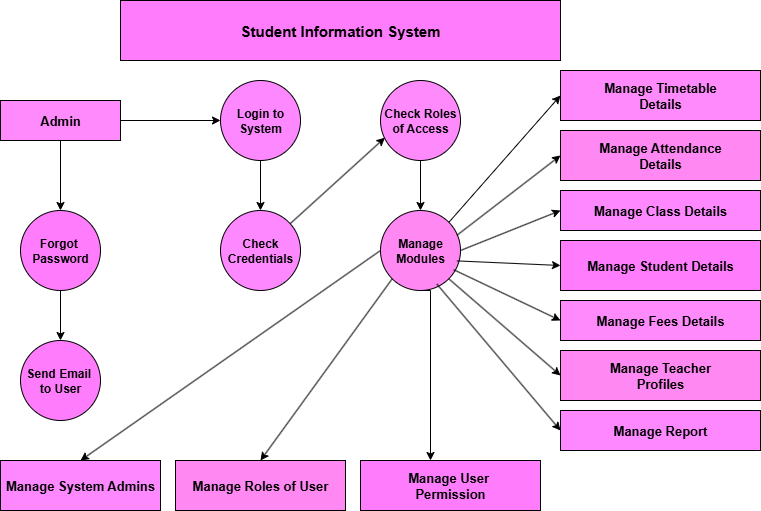

The diagram above was exported from draw.io. Its source (the exported page's mxGraphModel, read from the mxfile embedded in the PNG):
<mxGraphModel dx="1034" dy="570" grid="1" gridSize="10" guides="1" tooltips="1" connect="1" arrows="1" fold="1" page="1" pageScale="1" pageWidth="850" pageHeight="1100" math="0" shadow="0">
  <root>
    <mxCell id="0" />
    <mxCell id="1" parent="0" />
    <mxCell id="ljkBJ14W0tgktyRTfK95-1" value="&lt;b&gt;&lt;font style=&quot;font-size: 15px;&quot;&gt;Student Information System&lt;/font&gt;&lt;/b&gt;" style="rounded=0;whiteSpace=wrap;html=1;fillColor=#FF7DFC;" parent="1" vertex="1">
      <mxGeometry x="200" y="20" width="440" height="60" as="geometry" />
    </mxCell>
    <mxCell id="ljkBJ14W0tgktyRTfK95-2" value="&lt;b&gt;&lt;font style=&quot;font-size: 13px;&quot;&gt;Admin&lt;/font&gt;&lt;/b&gt;" style="rounded=0;whiteSpace=wrap;html=1;fillColor=#FF8AFC;" parent="1" vertex="1">
      <mxGeometry x="80" y="120" width="120" height="40" as="geometry" />
    </mxCell>
    <mxCell id="ljkBJ14W0tgktyRTfK95-3" value="&lt;b&gt;Login to&lt;/b&gt;&lt;div&gt;&lt;b&gt;System&lt;/b&gt;&lt;/div&gt;" style="ellipse;whiteSpace=wrap;html=1;aspect=fixed;fillColor=#FE88FF;" parent="1" vertex="1">
      <mxGeometry x="300" y="100" width="80" height="80" as="geometry" />
    </mxCell>
    <mxCell id="ljkBJ14W0tgktyRTfK95-4" value="&lt;b&gt;Check Roles of Access&lt;/b&gt;" style="ellipse;whiteSpace=wrap;html=1;aspect=fixed;fillColor=#FF8AFC;" parent="1" vertex="1">
      <mxGeometry x="460" y="100" width="80" height="80" as="geometry" />
    </mxCell>
    <mxCell id="ljkBJ14W0tgktyRTfK95-5" value="&lt;b&gt;Forgot&amp;nbsp;&lt;/b&gt;&lt;div&gt;&lt;b&gt;Password&lt;/b&gt;&lt;/div&gt;" style="ellipse;whiteSpace=wrap;html=1;aspect=fixed;fillColor=#FF7DFC;" parent="1" vertex="1">
      <mxGeometry x="100" y="230" width="80" height="80" as="geometry" />
    </mxCell>
    <mxCell id="ljkBJ14W0tgktyRTfK95-6" value="&lt;b&gt;Check&lt;/b&gt;&lt;div&gt;&lt;b&gt;Credentials&lt;/b&gt;&lt;/div&gt;" style="ellipse;whiteSpace=wrap;html=1;aspect=fixed;fillColor=#FE88FF;" parent="1" vertex="1">
      <mxGeometry x="300" y="230" width="80" height="80" as="geometry" />
    </mxCell>
    <mxCell id="ljkBJ14W0tgktyRTfK95-7" value="&lt;b&gt;Send Email&amp;nbsp;&lt;/b&gt;&lt;div&gt;&lt;b&gt;to User&lt;/b&gt;&lt;/div&gt;" style="ellipse;whiteSpace=wrap;html=1;aspect=fixed;fillColor=#FF7DFC;" parent="1" vertex="1">
      <mxGeometry x="100" y="360" width="80" height="80" as="geometry" />
    </mxCell>
    <mxCell id="ljkBJ14W0tgktyRTfK95-8" value="&lt;b&gt;Manage&lt;/b&gt;&lt;div&gt;&lt;b&gt;Modules&lt;/b&gt;&lt;/div&gt;" style="ellipse;whiteSpace=wrap;html=1;aspect=fixed;fillColor=#FF88F3;" parent="1" vertex="1">
      <mxGeometry x="460" y="230" width="80" height="80" as="geometry" />
    </mxCell>
    <mxCell id="ljkBJ14W0tgktyRTfK95-9" value="&lt;b&gt;&lt;font style=&quot;font-size: 13px;&quot;&gt;Manage System Admins&lt;/font&gt;&lt;/b&gt;" style="rounded=0;whiteSpace=wrap;html=1;fillColor=#FE88FF;" parent="1" vertex="1">
      <mxGeometry x="80" y="480" width="160" height="50" as="geometry" />
    </mxCell>
    <mxCell id="ljkBJ14W0tgktyRTfK95-10" value="&lt;b&gt;&lt;font style=&quot;font-size: 13px;&quot;&gt;Manage Roles of User&lt;/font&gt;&lt;/b&gt;" style="rounded=0;whiteSpace=wrap;html=1;fillColor=#FF88F3;" parent="1" vertex="1">
      <mxGeometry x="255" y="480" width="170" height="50" as="geometry" />
    </mxCell>
    <mxCell id="ljkBJ14W0tgktyRTfK95-11" value="&lt;b&gt;&lt;font style=&quot;font-size: 13px;&quot;&gt;Manage User&amp;nbsp;&lt;/font&gt;&lt;/b&gt;&lt;div&gt;&lt;b&gt;&lt;font style=&quot;font-size: 13px;&quot;&gt;Permission&lt;/font&gt;&lt;/b&gt;&lt;/div&gt;" style="rounded=0;whiteSpace=wrap;html=1;fillColor=#FF7DFC;" parent="1" vertex="1">
      <mxGeometry x="440" y="480" width="180" height="50" as="geometry" />
    </mxCell>
    <mxCell id="ljkBJ14W0tgktyRTfK95-12" value="&lt;b&gt;&lt;font style=&quot;font-size: 13px;&quot;&gt;Manage Timetable&lt;/font&gt;&lt;/b&gt;&lt;div&gt;&lt;b&gt;&lt;font style=&quot;font-size: 13px;&quot;&gt;Details&lt;/font&gt;&lt;/b&gt;&lt;/div&gt;" style="rounded=0;whiteSpace=wrap;html=1;fillColor=#FF8AFC;" parent="1" vertex="1">
      <mxGeometry x="640" y="90" width="200" height="50" as="geometry" />
    </mxCell>
    <mxCell id="ljkBJ14W0tgktyRTfK95-13" value="&lt;b&gt;&lt;font style=&quot;font-size: 13px;&quot;&gt;Manage Attendance&lt;/font&gt;&lt;/b&gt;&lt;div&gt;&lt;b&gt;&lt;font style=&quot;font-size: 13px;&quot;&gt;Details&lt;/font&gt;&lt;/b&gt;&lt;/div&gt;" style="rounded=0;whiteSpace=wrap;html=1;fillColor=#FF88F3;" parent="1" vertex="1">
      <mxGeometry x="640" y="150" width="200" height="50" as="geometry" />
    </mxCell>
    <mxCell id="ljkBJ14W0tgktyRTfK95-14" value="&lt;font style=&quot;font-size: 13px;&quot;&gt;&lt;b&gt;Manage Class&amp;nbsp;&lt;/b&gt;&lt;/font&gt;&lt;b style=&quot;font-size: 13px; background-color: transparent; color: light-dark(rgb(0, 0, 0), rgb(255, 255, 255));&quot;&gt;Details&lt;/b&gt;" style="rounded=0;whiteSpace=wrap;html=1;fillColor=#FE88FF;" parent="1" vertex="1">
      <mxGeometry x="640" y="210" width="200" height="40" as="geometry" />
    </mxCell>
    <mxCell id="ljkBJ14W0tgktyRTfK95-16" value="&lt;b&gt;&lt;font style=&quot;font-size: 13px;&quot;&gt;Manage Student Details&lt;/font&gt;&lt;/b&gt;" style="rounded=0;whiteSpace=wrap;html=1;fillColor=#FF7DFC;" parent="1" vertex="1">
      <mxGeometry x="640" y="260" width="200" height="50" as="geometry" />
    </mxCell>
    <mxCell id="ljkBJ14W0tgktyRTfK95-17" value="&lt;b&gt;&lt;font style=&quot;font-size: 13px;&quot;&gt;Manage Fees Details&lt;/font&gt;&lt;/b&gt;" style="rounded=0;whiteSpace=wrap;html=1;fillColor=#FF8AFC;" parent="1" vertex="1">
      <mxGeometry x="640" y="320" width="200" height="40" as="geometry" />
    </mxCell>
    <mxCell id="ljkBJ14W0tgktyRTfK95-18" value="&lt;b&gt;&lt;font style=&quot;font-size: 13px;&quot;&gt;Manage Teacher&lt;/font&gt;&lt;/b&gt;&lt;div&gt;&lt;b&gt;&lt;font style=&quot;font-size: 13px;&quot;&gt;Profiles&lt;/font&gt;&lt;/b&gt;&lt;/div&gt;" style="rounded=0;whiteSpace=wrap;html=1;fillColor=#FF88F3;" parent="1" vertex="1">
      <mxGeometry x="640" y="370" width="200" height="50" as="geometry" />
    </mxCell>
    <mxCell id="ljkBJ14W0tgktyRTfK95-19" value="&lt;b&gt;&lt;font style=&quot;font-size: 13px;&quot;&gt;Manage Report&lt;/font&gt;&lt;/b&gt;" style="rounded=0;whiteSpace=wrap;html=1;fillColor=#FE88FF;" parent="1" vertex="1">
      <mxGeometry x="640" y="430" width="200" height="40" as="geometry" />
    </mxCell>
    <mxCell id="ljkBJ14W0tgktyRTfK95-20" value="" style="endArrow=classic;html=1;rounded=0;exitX=0.5;exitY=1;exitDx=0;exitDy=0;" parent="1" source="ljkBJ14W0tgktyRTfK95-2" target="ljkBJ14W0tgktyRTfK95-5" edge="1">
      <mxGeometry width="50" height="50" relative="1" as="geometry">
        <mxPoint x="400" y="320" as="sourcePoint" />
        <mxPoint x="450" y="270" as="targetPoint" />
      </mxGeometry>
    </mxCell>
    <mxCell id="ljkBJ14W0tgktyRTfK95-22" value="" style="endArrow=classic;html=1;rounded=0;exitX=0.5;exitY=1;exitDx=0;exitDy=0;entryX=0.5;entryY=0;entryDx=0;entryDy=0;" parent="1" source="ljkBJ14W0tgktyRTfK95-5" target="ljkBJ14W0tgktyRTfK95-7" edge="1">
      <mxGeometry width="50" height="50" relative="1" as="geometry">
        <mxPoint x="400" y="320" as="sourcePoint" />
        <mxPoint x="450" y="270" as="targetPoint" />
      </mxGeometry>
    </mxCell>
    <mxCell id="ljkBJ14W0tgktyRTfK95-24" value="" style="endArrow=classic;html=1;rounded=0;exitX=1;exitY=0.5;exitDx=0;exitDy=0;entryX=0;entryY=0.5;entryDx=0;entryDy=0;" parent="1" source="ljkBJ14W0tgktyRTfK95-2" target="ljkBJ14W0tgktyRTfK95-3" edge="1">
      <mxGeometry width="50" height="50" relative="1" as="geometry">
        <mxPoint x="400" y="320" as="sourcePoint" />
        <mxPoint x="450" y="270" as="targetPoint" />
      </mxGeometry>
    </mxCell>
    <mxCell id="ljkBJ14W0tgktyRTfK95-25" value="" style="endArrow=classic;html=1;rounded=0;exitX=0.5;exitY=1;exitDx=0;exitDy=0;" parent="1" source="ljkBJ14W0tgktyRTfK95-3" target="ljkBJ14W0tgktyRTfK95-6" edge="1">
      <mxGeometry width="50" height="50" relative="1" as="geometry">
        <mxPoint x="400" y="320" as="sourcePoint" />
        <mxPoint x="450" y="270" as="targetPoint" />
      </mxGeometry>
    </mxCell>
    <mxCell id="ljkBJ14W0tgktyRTfK95-26" value="" style="endArrow=classic;html=1;rounded=0;exitX=0.5;exitY=1;exitDx=0;exitDy=0;entryX=0.5;entryY=0;entryDx=0;entryDy=0;" parent="1" source="ljkBJ14W0tgktyRTfK95-4" target="ljkBJ14W0tgktyRTfK95-8" edge="1">
      <mxGeometry width="50" height="50" relative="1" as="geometry">
        <mxPoint x="400" y="320" as="sourcePoint" />
        <mxPoint x="450" y="270" as="targetPoint" />
      </mxGeometry>
    </mxCell>
    <mxCell id="ljkBJ14W0tgktyRTfK95-29" value="" style="endArrow=classic;html=1;rounded=0;entryX=0.055;entryY=0.715;entryDx=0;entryDy=0;entryPerimeter=0;" parent="1" source="ljkBJ14W0tgktyRTfK95-6" target="ljkBJ14W0tgktyRTfK95-4" edge="1">
      <mxGeometry width="50" height="50" relative="1" as="geometry">
        <mxPoint x="400" y="320" as="sourcePoint" />
        <mxPoint x="450" y="270" as="targetPoint" />
        <Array as="points" />
      </mxGeometry>
    </mxCell>
    <mxCell id="ljkBJ14W0tgktyRTfK95-30" value="" style="endArrow=classic;html=1;rounded=0;exitX=0;exitY=0.5;exitDx=0;exitDy=0;entryX=0.5;entryY=0;entryDx=0;entryDy=0;" parent="1" source="ljkBJ14W0tgktyRTfK95-8" target="ljkBJ14W0tgktyRTfK95-9" edge="1">
      <mxGeometry width="50" height="50" relative="1" as="geometry">
        <mxPoint x="400" y="320" as="sourcePoint" />
        <mxPoint x="450" y="270" as="targetPoint" />
      </mxGeometry>
    </mxCell>
    <mxCell id="ljkBJ14W0tgktyRTfK95-32" value="" style="endArrow=classic;html=1;rounded=0;entryX=0.5;entryY=0;entryDx=0;entryDy=0;exitX=0;exitY=1;exitDx=0;exitDy=0;" parent="1" source="ljkBJ14W0tgktyRTfK95-8" target="ljkBJ14W0tgktyRTfK95-10" edge="1">
      <mxGeometry width="50" height="50" relative="1" as="geometry">
        <mxPoint x="400" y="320" as="sourcePoint" />
        <mxPoint x="450" y="270" as="targetPoint" />
      </mxGeometry>
    </mxCell>
    <mxCell id="ljkBJ14W0tgktyRTfK95-33" value="" style="endArrow=classic;html=1;rounded=0;" parent="1" edge="1">
      <mxGeometry width="50" height="50" relative="1" as="geometry">
        <mxPoint x="500" y="310" as="sourcePoint" />
        <mxPoint x="510" y="480" as="targetPoint" />
        <Array as="points">
          <mxPoint x="510" y="310" />
        </Array>
      </mxGeometry>
    </mxCell>
    <mxCell id="ljkBJ14W0tgktyRTfK95-34" value="" style="endArrow=classic;html=1;rounded=0;entryX=0;entryY=0.5;entryDx=0;entryDy=0;exitX=1;exitY=0;exitDx=0;exitDy=0;" parent="1" source="ljkBJ14W0tgktyRTfK95-8" target="ljkBJ14W0tgktyRTfK95-12" edge="1">
      <mxGeometry width="50" height="50" relative="1" as="geometry">
        <mxPoint x="400" y="320" as="sourcePoint" />
        <mxPoint x="450" y="270" as="targetPoint" />
        <Array as="points">
          <mxPoint x="530" y="240" />
        </Array>
      </mxGeometry>
    </mxCell>
    <mxCell id="ljkBJ14W0tgktyRTfK95-35" value="" style="endArrow=classic;html=1;rounded=0;entryX=0;entryY=0.5;entryDx=0;entryDy=0;exitX=0.955;exitY=0.31;exitDx=0;exitDy=0;exitPerimeter=0;" parent="1" source="ljkBJ14W0tgktyRTfK95-8" target="ljkBJ14W0tgktyRTfK95-13" edge="1">
      <mxGeometry width="50" height="50" relative="1" as="geometry">
        <mxPoint x="540" y="253" as="sourcePoint" />
        <mxPoint x="450" y="270" as="targetPoint" />
      </mxGeometry>
    </mxCell>
    <mxCell id="ljkBJ14W0tgktyRTfK95-36" value="" style="endArrow=classic;html=1;rounded=0;entryX=0;entryY=0.5;entryDx=0;entryDy=0;exitX=1;exitY=0.5;exitDx=0;exitDy=0;" parent="1" source="ljkBJ14W0tgktyRTfK95-8" target="ljkBJ14W0tgktyRTfK95-14" edge="1">
      <mxGeometry width="50" height="50" relative="1" as="geometry">
        <mxPoint x="400" y="320" as="sourcePoint" />
        <mxPoint x="450" y="270" as="targetPoint" />
      </mxGeometry>
    </mxCell>
    <mxCell id="ljkBJ14W0tgktyRTfK95-37" value="" style="endArrow=classic;html=1;rounded=0;entryX=0;entryY=0.5;entryDx=0;entryDy=0;exitX=0.955;exitY=0.63;exitDx=0;exitDy=0;exitPerimeter=0;" parent="1" source="ljkBJ14W0tgktyRTfK95-8" target="ljkBJ14W0tgktyRTfK95-16" edge="1">
      <mxGeometry width="50" height="50" relative="1" as="geometry">
        <mxPoint x="530" y="280" as="sourcePoint" />
        <mxPoint x="450" y="270" as="targetPoint" />
      </mxGeometry>
    </mxCell>
    <mxCell id="ljkBJ14W0tgktyRTfK95-38" value="" style="endArrow=classic;html=1;rounded=0;exitX=0.915;exitY=0.74;exitDx=0;exitDy=0;exitPerimeter=0;" parent="1" source="ljkBJ14W0tgktyRTfK95-8" edge="1">
      <mxGeometry width="50" height="50" relative="1" as="geometry">
        <mxPoint x="590" y="390" as="sourcePoint" />
        <mxPoint x="640" y="340" as="targetPoint" />
      </mxGeometry>
    </mxCell>
    <mxCell id="ljkBJ14W0tgktyRTfK95-40" value="" style="endArrow=classic;html=1;rounded=0;entryX=0;entryY=0.5;entryDx=0;entryDy=0;exitX=1;exitY=1;exitDx=0;exitDy=0;" parent="1" source="ljkBJ14W0tgktyRTfK95-8" target="ljkBJ14W0tgktyRTfK95-18" edge="1">
      <mxGeometry width="50" height="50" relative="1" as="geometry">
        <mxPoint x="400" y="320" as="sourcePoint" />
        <mxPoint x="450" y="270" as="targetPoint" />
      </mxGeometry>
    </mxCell>
    <mxCell id="ljkBJ14W0tgktyRTfK95-41" value="" style="endArrow=classic;html=1;rounded=0;entryX=0;entryY=0.5;entryDx=0;entryDy=0;exitX=0.705;exitY=0.92;exitDx=0;exitDy=0;exitPerimeter=0;" parent="1" source="ljkBJ14W0tgktyRTfK95-8" target="ljkBJ14W0tgktyRTfK95-19" edge="1">
      <mxGeometry width="50" height="50" relative="1" as="geometry">
        <mxPoint x="400" y="320" as="sourcePoint" />
        <mxPoint x="450" y="270" as="targetPoint" />
      </mxGeometry>
    </mxCell>
  </root>
</mxGraphModel>